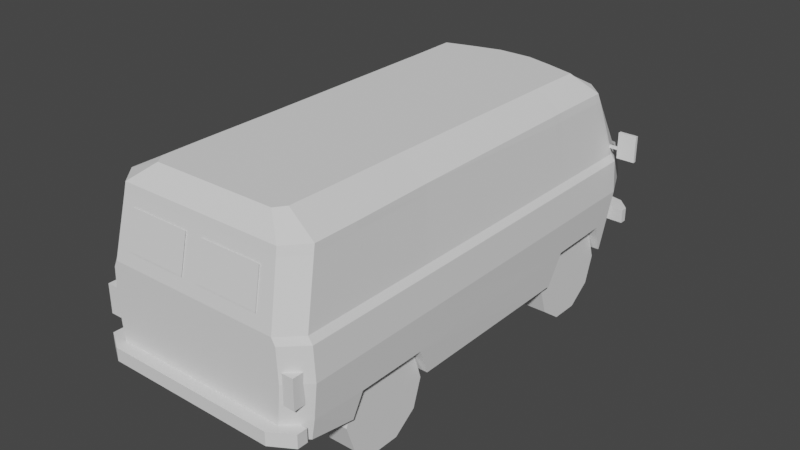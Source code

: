# Source: blend.blend  (saved by Blender 2.91.10; exported with 4.5.12 LTS)
import bpy
from mathutils import Matrix  # noqa: F401  (used for matrix-valued properties, if any)

bpy.ops.wm.read_factory_settings(use_empty=True)
scene = bpy.context.scene
scene.name = 'Scene'

# ---- collections
col_x = bpy.data.collections.new('уаз_буханка'); scene.collection.children.link(col_x)
col_x_1 = bpy.data.collections.new('чертеж'); scene.collection.children.link(col_x_1)

# ---- materials (node trees are filled in below, after node groups)
mat_x = bpy.data.materials.new('общий_материал')

# ---- material node trees

# ---- world
world_world = bpy.data.worlds.new('World'); scene.world = world_world
world_world.use_nodes = True; world_world.node_tree.nodes.clear()
_N = world_world.node_tree.nodes; _L = world_world.node_tree.links
n0 = _N.new('ShaderNodeOutputWorld'); n0.name = 'World Output'; n0.location = (300, 300)
n1 = _N.new('ShaderNodeBackground'); n1.name = 'Background'; n1.location = (10, 300)
n1.inputs[0].default_value = (0.05088, 0.05088, 0.05088, 1.0)
_L.new(n1.outputs[0], n0.inputs[0])
n0.is_active_output = True
world_world.color = (0.05088, 0.05088, 0.05088)
world_world.use_sun_shadow = False
world_world.sun_shadow_jitter_overblur = 0.0

# ---- meshes
me_cube = bpy.data.meshes.new('Cube')
me_cube.from_pydata([(-0.1981, -0.05894, 1.002), (0.1981, -0.05894, 1.002), (0.9, -4.154, 0.5477), (0.7424, -4.31, 0.578), (-0.78, -0.1842, 1.002), (0.78, -0.1842, 1.002), (-0.7424, -4.31, 0.578), (-0.9, -4.154, 0.5477), (-0.9581, -0.5687, 1.002), (0.9, -0.6313, 0.467), (-0.9581, -4.154, 1.002), (-0.9, -0.6313, 0.467), (0.9581, -0.5687, 1.002), (-0.7904, -4.31, 1.002), (0.1861, -0.1128, 0.5104), (0.711, -0.2655, 0.5019), (0.9581, -4.154, 1.002), (0.7904, -4.31, 1.002), (-0.711, -0.2655, 0.5019), (-0.1861, -0.1128, 0.5104), (0.5295, -4.045, 2.033), (0.707, -4.188, 1.891), (0.5909, -3.96, 2.033), (0.857, -4.019, 1.891), (-0.5909, -3.96, 2.033), (-0.857, -4.019, 1.891), (-0.5295, -4.045, 2.033), (-0.707, -4.188, 1.891), (0.6189, -0.8376, 2.033), (0.8365, -0.7514, 1.891), (-0.6189, -0.8376, 2.033), (-0.8365, -0.7514, 1.891), (0.3712, -0.7635, 2.033), (0.6806, -0.6001, 1.891), (0.1434, -0.7048, 2.033), (0.1856, -0.4997, 1.891), (-0.1434, -0.7048, 2.033), (-0.1856, -0.4997, 1.891), (-0.3712, -0.7635, 2.033), (-0.6806, -0.6001, 1.891), (-0.9038, -4.154, 1.33), (-0.9038, -0.5687, 1.33), (-0.7455, -4.31, 1.33), (0.7455, -4.31, 1.33), (-0.8034, -0.3869, 1.352), (0.9038, -4.154, 1.33), (0.9038, -0.5687, 1.33), (0.8034, -0.3869, 1.352), (0.1868, -0.256, 1.357), (-0.1868, -0.256, 1.357), (-0.9407, -4.154, 1.274), (-0.9407, -0.5687, 1.274), (-0.776, -4.31, 1.274), (0.776, -4.31, 1.274), (-0.7593, -0.2491, 1.292), (0.9407, -4.154, 1.274), (0.9407, -0.5687, 1.274), (0.7593, -0.2491, 1.292), (0.1945, -0.1435, 1.296), (-0.1945, -0.1435, 1.296), (-0.9581, -3.738, 1.003), (-0.9, -3.766, 0.4795), (-0.8561, -3.633, 1.891), (-0.5951, -3.591, 2.033), (-0.9038, -3.731, 1.33), (-0.9407, -3.731, 1.274), (-0.9581, -2.981, 1.002), (-0.9, -2.981, 0.4398), (-0.5951, -2.938, 2.033), (-0.9038, -2.981, 1.33), (-0.9407, -2.981, 1.274), (-0.8438, -2.95, 1.891), (-0.9581, -1.395, 1.002), (-0.9, -1.417, 0.4398), (-0.6096, -1.387, 2.033), (-0.9038, -1.395, 1.33), (-0.9407, -1.395, 1.274), (-0.8379, -1.389, 1.891), (0.1919, -0.07046, 0.7493), (0.7445, -0.226, 0.745), (0.9282, -4.154, 0.713), (-0.1919, -0.07046, 0.7493), (0.9282, -0.6009, 0.727), (0.7657, -4.31, 0.713), (-0.7657, -4.31, 0.713), (-0.9282, -4.154, 0.713), (-0.9282, -0.6009, 0.727), (-0.7445, -0.226, 0.745), (-0.9282, -3.697, 0.6872), (-0.9282, -3.094, 0.6857), (-0.9282, -1.395, 0.713), (0.9581, -1.399, 1.002), (0.9, -1.417, 0.4403), (0.838, -1.392, 1.891), (0.6096, -1.39, 2.033), (0.9038, -1.399, 1.33), (0.9407, -1.399, 1.274), (0.9282, -1.395, 0.7128), (0.9581, -3.739, 1.002), (0.5951, -3.598, 2.033), (0.9038, -3.739, 1.33), (0.9407, -3.739, 1.274), (0.9282, -3.698, 0.6874), (0.9, -3.765, 0.4789), (0.8562, -3.64, 1.891), (0.9, -2.982, 0.4392), (0.8438, -2.946, 1.891), (0.9581, -2.977, 1.002), (0.5951, -2.935, 2.033), (0.9038, -2.977, 1.33), (0.9407, -2.977, 1.274), (0.9282, -3.095, 0.686), (-0.9581, -1.297, 1.002), (-0.9, -1.406, 0.4402), (-0.6096, -1.301, 2.033), (-0.9038, -1.297, 1.33), (-0.9407, -1.297, 1.274), (-0.8362, -1.299, 1.891), (-0.9282, -1.301, 0.7147), (0.9, -1.406, 0.4407), (0.8363, -1.302, 1.891), (0.9581, -1.3, 1.002), (0.6096, -1.304, 2.033), (0.9038, -1.3, 1.33), (0.9407, -1.3, 1.274), (0.9282, -1.3, 0.7145), (-0.9581, -0.6432, 1.002), (-0.9, -0.6434, 0.4666), (-0.6189, -0.857, 2.033), (-0.9038, -0.6432, 1.33), (-0.9407, -0.6432, 1.274), (-0.9282, -0.753, 0.7243), (-0.8392, -0.8118, 1.891), (0.9, -0.6434, 0.4666), (0.8392, -0.8125, 1.891), (0.9581, -0.6439, 1.002), (0.6189, -0.8576, 2.033), (0.9038, -0.6439, 1.33), (0.9407, -0.6439, 1.274), (0.9282, -0.7529, 0.7243), (0.6055, -2.983, 0.3742), (0.8399, -2.983, 0.3742), (0.6055, -3.058, 0.1431), (0.8399, -3.058, 0.1431), (0.6055, -3.255, 0.0002374), (0.8399, -3.255, 0.0002373), (0.6055, -3.498, 0.0002374), (0.8399, -3.498, 0.0002373), (0.6055, -3.695, 0.1431), (0.8399, -3.695, 0.1431), (0.6055, -3.77, 0.3742), (0.8399, -3.77, 0.3742), (0.6055, -3.695, 0.6054), (0.8399, -3.695, 0.6054), (0.6055, -3.498, 0.7482), (0.8399, -3.498, 0.7482), (0.6055, -3.255, 0.7482), (0.8399, -3.255, 0.7482), (0.6055, -3.058, 0.6054), (0.8399, -3.058, 0.6054), (0.8399, -3.166, 0.2214), (0.8399, -3.117, 0.3742), (0.8399, -3.296, 0.1269), (0.8399, -3.457, 0.1269), (0.8399, -3.587, 0.2214), (0.8399, -3.636, 0.3742), (0.8399, -3.587, 0.527), (0.8399, -3.457, 0.6215), (0.8399, -3.296, 0.6215), (0.8399, -3.166, 0.527), (0.6055, -0.6292, 0.3742), (0.8399, -0.6292, 0.3742), (0.6055, -0.7043, 0.1431), (0.8399, -0.7043, 0.1431), (0.6055, -0.9009, 0.0002374), (0.8399, -0.9009, 0.0002373), (0.6055, -1.144, 0.0002374), (0.8399, -1.144, 0.0002373), (0.6055, -1.341, 0.1431), (0.8399, -1.341, 0.1431), (0.6055, -1.416, 0.3742), (0.8399, -1.416, 0.3742), (0.6055, -1.341, 0.6054), (0.8399, -1.341, 0.6054), (0.6055, -1.144, 0.7482), (0.8399, -1.144, 0.7482), (0.6055, -0.9009, 0.7482), (0.8399, -0.9009, 0.7482), (0.6055, -0.7043, 0.6054), (0.8399, -0.7043, 0.6054), (0.8399, -0.8121, 0.2214), (0.8399, -0.7624, 0.3742), (0.8399, -0.9421, 0.1269), (0.8399, -1.103, 0.1269), (0.8399, -1.233, 0.2214), (0.8399, -1.282, 0.3742), (0.8399, -1.233, 0.527), (0.8399, -1.103, 0.6215), (0.8399, -0.9421, 0.6215), (0.8399, -0.8121, 0.527), (-0.6097, -2.983, 0.3742), (-0.8441, -2.983, 0.3742), (-0.6097, -3.058, 0.1431), (-0.8441, -3.058, 0.1431), (-0.6097, -3.255, 0.0002374), (-0.8441, -3.255, 0.0002373), (-0.6097, -3.498, 0.0002374), (-0.8441, -3.498, 0.0002373), (-0.6097, -3.695, 0.1431), (-0.8441, -3.695, 0.1431), (-0.6097, -3.77, 0.3742), (-0.8441, -3.77, 0.3742), (-0.6097, -3.695, 0.6054), (-0.8441, -3.695, 0.6054), (-0.6097, -3.498, 0.7482), (-0.8441, -3.498, 0.7482), (-0.6097, -3.255, 0.7482), (-0.8441, -3.255, 0.7482), (-0.6097, -3.058, 0.6054), (-0.8441, -3.058, 0.6054), (-0.8441, -3.166, 0.2214), (-0.8441, -3.117, 0.3742), (-0.8441, -3.296, 0.1269), (-0.8441, -3.457, 0.1269), (-0.8441, -3.587, 0.2214), (-0.8441, -3.636, 0.3742), (-0.8441, -3.587, 0.527), (-0.8441, -3.457, 0.6215), (-0.8441, -3.296, 0.6215), (-0.8441, -3.166, 0.527), (-0.6097, -0.6292, 0.3742), (-0.8441, -0.6292, 0.3742), (-0.6097, -0.7043, 0.1431), (-0.8441, -0.7043, 0.1431), (-0.6097, -0.9009, 0.0002374), (-0.8441, -0.9009, 0.0002373), (-0.6097, -1.144, 0.0002374), (-0.8441, -1.144, 0.0002373), (-0.6097, -1.341, 0.1431), (-0.8441, -1.341, 0.1431), (-0.6097, -1.416, 0.3742), (-0.8441, -1.416, 0.3742), (-0.6097, -1.341, 0.6054), (-0.8441, -1.341, 0.6054), (-0.6097, -1.144, 0.7482), (-0.8441, -1.144, 0.7482), (-0.6097, -0.9009, 0.7482), (-0.8441, -0.9009, 0.7482), (-0.6097, -0.7043, 0.6054), (-0.8441, -0.7043, 0.6054), (-0.8441, -0.8121, 0.2214), (-0.8441, -0.7624, 0.3742), (-0.8441, -0.9421, 0.1269), (-0.8441, -1.103, 0.1269), (-0.8441, -1.233, 0.2214), (-0.8441, -1.282, 0.3742), (-0.8441, -1.233, 0.527), (-0.8441, -1.103, 0.6215), (-0.8441, -0.9421, 0.6215), (-0.8441, -0.8121, 0.527), (-0.5641, -0.1209, 0.9015), (-0.5641, -0.2175, 0.9015), (0.5643, -0.2175, 0.9015), (0.5643, -0.1209, 0.9015), (0.6517, -0.2175, 0.952), (0.6517, -0.1209, 0.952), (0.6517, -0.2175, 1.053), (0.6517, -0.1209, 1.053), (0.5643, -0.2175, 1.103), (0.5643, -0.1209, 1.103), (0.4768, -0.2175, 1.053), (0.4768, -0.1209, 1.053), (0.4768, -0.2175, 0.952), (0.4768, -0.1209, 0.952), (-0.4767, -0.2175, 0.952), (-0.4767, -0.1209, 0.952), (-0.4767, -0.2175, 1.053), (-0.4767, -0.1209, 1.053), (-0.5641, -0.2175, 1.103), (-0.5641, -0.1209, 1.103), (-0.6516, -0.2175, 1.053), (-0.6516, -0.1209, 1.053), (-0.6516, -0.2175, 0.952), (-0.6516, -0.1209, 0.952), (-0.6366, -0.1393, 0.724), (-0.6366, -0.1991, 0.724), (0.6304, -0.1991, 0.724), (0.6304, -0.1393, 0.724), (0.6846, -0.1991, 0.7553), (0.6846, -0.1393, 0.7553), (0.6846, -0.1991, 0.8178), (0.6846, -0.1393, 0.8178), (0.6304, -0.1991, 0.8491), (0.6304, -0.1393, 0.8491), (0.5763, -0.1991, 0.8178), (0.5763, -0.1393, 0.8178), (0.5763, -0.1991, 0.7553), (0.5763, -0.1393, 0.7553), (-0.5824, -0.1991, 0.7553), (-0.5824, -0.1393, 0.7553), (-0.5824, -0.1991, 0.8178), (-0.5824, -0.1393, 0.8178), (-0.6366, -0.1991, 0.8491), (-0.6366, -0.1393, 0.8491), (-0.6907, -0.1991, 0.8178), (-0.6907, -0.1393, 0.8178), (-0.6907, -0.1991, 0.7553), (-0.6907, -0.1393, 0.7553), (-0.4508, -0.07184, 0.6881), (0.4496, -0.07184, 0.6881), (-0.3077, -0.0518, 0.9351), (0.3066, -0.0518, 0.9351), (-0.8937, -0.2608, 0.5678), (-0.8937, -0.2608, 0.69), (0.8978, -0.2608, 0.5678), (0.8978, -0.2608, 0.69), (-0.8937, -0.2021, 0.5678), (-0.8937, -0.2021, 0.69), (0.8978, -0.2021, 0.5678), (0.8978, -0.2021, 0.69), (-0.7829, -0.09126, 0.5678), (-0.3399, 0.0009757, 0.5678), (-0.3399, 0.0009757, 0.69), (-0.7829, -0.09126, 0.69), (0.344, 0.0009757, 0.5678), (0.7871, -0.09126, 0.5678), (0.7871, -0.09126, 0.69), (0.344, 0.0009757, 0.69), (-0.8996, -4.203, 1.089), (-0.8996, -4.203, 0.8457), (-0.9177, -4.212, 0.5682), (-0.9177, -4.212, 0.6794), (-0.8996, -4.297, 1.089), (-0.8996, -4.297, 0.8457), (0.917, -4.212, 0.5682), (0.917, -4.212, 0.6794), (-0.7393, -4.408, 0.5682), (-0.9177, -4.3, 0.5682), (-0.9177, -4.3, 0.6794), (-0.7393, -4.408, 0.6794), (0.917, -4.3, 0.5682), (0.7386, -4.408, 0.5682), (0.7386, -4.408, 0.6794), (0.917, -4.3, 0.6794), (-0.8048, -4.297, 0.8457), (-0.8048, -4.297, 1.089), (-0.8048, -4.203, 0.8457), (-0.8048, -4.203, 1.089), (0.8046, -4.203, 1.089), (0.8046, -4.203, 0.8457), (0.8046, -4.297, 1.089), (0.8046, -4.297, 0.8457), (0.8994, -4.297, 0.8457), (0.8994, -4.297, 1.089), (0.8994, -4.203, 0.8457), (0.8994, -4.203, 1.089), (0.8619, -4.035, 1.822), (0.8491, -0.7292, 1.822), (0.6995, -0.5742, 1.825), (0.1866, -0.4701, 1.826), (-0.1866, -0.4701, 1.826), (-0.8619, -4.035, 1.822), (-0.8491, -0.7292, 1.822), (-0.711, -4.202, 1.822), (0.711, -4.202, 1.822), (-0.6995, -0.5742, 1.825), (-0.8619, -3.645, 1.822), (-0.8511, -2.954, 1.822), (-0.8486, -1.39, 1.822), (0.8486, -1.393, 1.822), (0.862, -3.652, 1.822), (0.8511, -2.95, 1.822), (-0.8471, -1.299, 1.822), (0.8472, -1.302, 1.822), (-0.8515, -0.7913, 1.822), (0.8515, -0.792, 1.822), (-0.6105, -4.295, 1.439), (-0.07931, -4.295, 1.439), (-0.5997, -4.228, 1.747), (-0.0757, -4.228, 1.747), (0.6023, -4.295, 1.439), (0.07109, -4.295, 1.439), (0.5915, -4.228, 1.747), (0.06748, -4.228, 1.747), (0.9705, -0.573, 1.32), (1.128, -0.573, 1.32), (0.9705, -0.573, 1.545), (1.128, -0.573, 1.545), (0.9705, -0.6017, 1.545), (0.9705, -0.6017, 1.32), (1.128, -0.6017, 1.32), (1.128, -0.6017, 1.545), (0.8851, -0.5954, 1.389), (0.9854, -0.5954, 1.389), (0.8851, -0.5954, 1.414), (0.9854, -0.5954, 1.414), (-1.128, -0.573, 1.32), (-0.9711, -0.573, 1.32), (-1.128, -0.573, 1.545), (-0.9711, -0.573, 1.545), (-1.128, -0.6017, 1.545), (-1.128, -0.6017, 1.32), (-0.9711, -0.6017, 1.32), (-0.9711, -0.6017, 1.545), (-0.9767, -0.5954, 1.389), (-0.8765, -0.5954, 1.389), (-0.9767, -0.5954, 1.414), (-0.8765, -0.5954, 1.414), (0.8851, -0.5796, 1.414), (0.8851, -0.5796, 1.389), (0.9854, -0.5796, 1.389), (0.9854, -0.5796, 1.414), (-0.9767, -0.5796, 1.389), (-0.9767, -0.5796, 1.414), (-0.8765, -0.5796, 1.389), (-0.8765, -0.5796, 1.414)], [], [(359, 35, 33, 358), (82, 9, 15, 79), (370, 104, 23, 356), (374, 132, 31, 362), (364, 21, 27, 363), (363, 27, 25, 361), (81, 19, 18, 87), (83, 3, 2, 80), (360, 37, 35, 359), (54, 4, 8, 51), (87, 18, 11, 86), (26, 24, 25, 27), (22, 20, 21, 23), (27, 21, 20, 26), (134, 29, 28, 136), (62, 25, 24, 63), (34, 32, 33, 35), (38, 36, 37, 39), (32, 28, 29, 33), (36, 34, 35, 37), (39, 31, 30, 38), (28, 32, 34, 36, 38, 30, 128, 114, 74, 68, 63, 24, 26, 20, 22, 99, 108, 94, 122, 136), (81, 0, 1, 78), (53, 17, 16, 55), (59, 0, 4, 54), (84, 13, 10, 85), (83, 17, 13, 84), (131, 126, 8, 86), (102, 98, 16, 80), (56, 12, 5, 57), (78, 1, 5, 79), (357, 46, 47, 358), (360, 49, 44, 365), (364, 43, 45, 356), (365, 44, 41, 362), (59, 49, 48, 58), (52, 42, 40, 50), (53, 43, 42, 52), (130, 129, 41, 51), (101, 100, 45, 55), (58, 48, 47, 57), (1, 58, 57, 5), (98, 101, 55, 16), (126, 130, 51, 8), (17, 53, 52, 13), (13, 52, 50, 10), (0, 59, 58, 1), (46, 56, 57, 47), (49, 59, 54, 44), (43, 53, 55, 45), (44, 54, 51, 41), (10, 50, 65, 60), (50, 40, 64, 65), (85, 10, 60, 88), (71, 62, 63, 68), (361, 25, 62, 366), (77, 71, 68, 74), (60, 65, 70, 66), (65, 64, 69, 70), (88, 60, 66, 89), (366, 62, 71, 367), (117, 77, 74, 114), (66, 70, 76, 72), (70, 69, 75, 76), (89, 66, 72, 90), (367, 71, 77, 368), (67, 89, 90, 73), (7, 85, 88, 61), (14, 78, 79, 15), (103, 102, 80, 2), (127, 131, 86, 11), (3, 83, 84, 6), (6, 84, 85, 7), (19, 81, 78, 14), (4, 87, 86, 8), (17, 83, 80, 16), (0, 81, 87, 4), (12, 82, 79, 5), (119, 125, 97, 92), (121, 124, 96, 91), (124, 123, 95, 96), (125, 121, 91, 97), (106, 93, 94, 108), (373, 120, 93, 369), (23, 104, 99, 22), (107, 110, 101, 98), (110, 109, 100, 101), (111, 107, 98, 102), (371, 106, 104, 370), (369, 93, 106, 371), (97, 91, 107, 111), (96, 95, 109, 110), (91, 96, 110, 107), (92, 97, 111, 105), (104, 106, 108, 99), (73, 90, 118, 113), (132, 117, 114, 128), (72, 76, 116, 112), (76, 75, 115, 116), (90, 72, 112, 118), (368, 77, 117, 372), (375, 134, 120, 373), (139, 135, 121, 125), (138, 137, 123, 124), (135, 138, 124, 121), (93, 120, 122, 94), (31, 132, 128, 30), (112, 116, 130, 126), (116, 115, 129, 130), (118, 112, 126, 131), (372, 117, 132, 374), (9, 82, 139, 133), (12, 56, 138, 135), (56, 46, 137, 138), (82, 12, 135, 139), (357, 29, 134, 375), (120, 134, 136, 122), (73, 92, 105, 67), (88, 89, 111, 102), (61, 103, 2, 7), (7, 2, 3, 6), (67, 105, 111, 89), (61, 88, 102, 103), (139, 125, 118, 131), (73, 113, 118, 125, 119, 92), (14, 15, 9, 11, 18, 19), (9, 133, 139, 131, 127, 11), (140, 141, 143, 142), (142, 143, 145, 144), (144, 145, 147, 146), (146, 147, 149, 148), (148, 149, 151, 150), (150, 151, 153, 152), (152, 153, 155, 154), (154, 155, 157, 156), (149, 147, 163, 164), (156, 157, 159, 158), (158, 159, 141, 140), (140, 142, 144, 146, 148, 150, 152, 154, 156, 158), (160, 161, 169, 168, 167, 166, 165, 164, 163, 162), (143, 141, 161, 160), (147, 145, 162, 163), (145, 143, 160, 162), (141, 159, 169, 161), (159, 157, 168, 169), (157, 155, 167, 168), (155, 153, 166, 167), (153, 151, 165, 166), (151, 149, 164, 165), (170, 171, 173, 172), (172, 173, 175, 174), (174, 175, 177, 176), (176, 177, 179, 178), (178, 179, 181, 180), (180, 181, 183, 182), (182, 183, 185, 184), (184, 185, 187, 186), (179, 177, 193, 194), (186, 187, 189, 188), (188, 189, 171, 170), (170, 172, 174, 176, 178, 180, 182, 184, 186, 188), (190, 191, 199, 198, 197, 196, 195, 194, 193, 192), (173, 171, 191, 190), (177, 175, 192, 193), (175, 173, 190, 192), (171, 189, 199, 191), (189, 187, 198, 199), (187, 185, 197, 198), (185, 183, 196, 197), (183, 181, 195, 196), (181, 179, 194, 195), (200, 202, 203, 201), (202, 204, 205, 203), (204, 206, 207, 205), (206, 208, 209, 207), (208, 210, 211, 209), (210, 212, 213, 211), (212, 214, 215, 213), (214, 216, 217, 215), (209, 224, 223, 207), (216, 218, 219, 217), (218, 200, 201, 219), (200, 218, 216, 214, 212, 210, 208, 206, 204, 202), (220, 222, 223, 224, 225, 226, 227, 228, 229, 221), (203, 220, 221, 201), (207, 223, 222, 205), (205, 222, 220, 203), (201, 221, 229, 219), (219, 229, 228, 217), (217, 228, 227, 215), (215, 227, 226, 213), (213, 226, 225, 211), (211, 225, 224, 209), (230, 232, 233, 231), (232, 234, 235, 233), (234, 236, 237, 235), (236, 238, 239, 237), (238, 240, 241, 239), (240, 242, 243, 241), (242, 244, 245, 243), (244, 246, 247, 245), (239, 254, 253, 237), (246, 248, 249, 247), (248, 230, 231, 249), (230, 248, 246, 244, 242, 240, 238, 236, 234, 232), (250, 252, 253, 254, 255, 256, 257, 258, 259, 251), (233, 250, 251, 231), (237, 253, 252, 235), (235, 252, 250, 233), (231, 251, 259, 249), (249, 259, 258, 247), (247, 258, 257, 245), (245, 257, 256, 243), (243, 256, 255, 241), (241, 255, 254, 239), (275, 260, 283, 281, 279, 277), (262, 263, 265, 264), (278, 279, 281, 280), (264, 265, 267, 266), (276, 277, 279, 278), (266, 267, 269, 268), (282, 283, 260, 261), (274, 275, 277, 276), (268, 269, 271, 270), (265, 263, 273, 271, 269, 267), (261, 260, 275, 274), (270, 271, 273, 272), (280, 281, 283, 282), (272, 273, 263, 262), (299, 284, 307, 305, 303, 301), (286, 287, 289, 288), (302, 303, 305, 304), (288, 289, 291, 290), (300, 301, 303, 302), (290, 291, 293, 292), (306, 307, 284, 285), (298, 299, 301, 300), (292, 293, 295, 294), (289, 287, 297, 295, 293, 291), (285, 284, 299, 298), (294, 295, 297, 296), (304, 305, 307, 306), (296, 297, 287, 286), (308, 310, 311, 309), (319, 326, 327, 322, 323, 317, 313, 315), (319, 318, 325, 326), (314, 315, 313, 312), (312, 313, 317, 316), (318, 319, 315, 314), (316, 320, 321, 324, 325, 318, 314, 312), (321, 322, 327, 324), (322, 321, 320, 323), (324, 327, 326, 325), (323, 320, 316, 317), (341, 342, 339, 336), (330, 331, 335, 334), (333, 332, 328, 329), (335, 331, 338, 339, 342, 343), (337, 338, 331, 330), (334, 335, 343, 340), (336, 339, 338, 337), (342, 341, 340, 343), (330, 334, 340, 341, 336, 337), (346, 347, 345, 344), (344, 345, 332, 333), (329, 346, 344, 333), (347, 328, 332, 345), (351, 350, 348, 349), (354, 355, 353, 352), (352, 353, 350, 351), (349, 354, 352, 351), (355, 348, 350, 353), (46, 357, 375, 137), (115, 372, 374, 129), (137, 375, 373, 123), (75, 368, 372, 115), (95, 369, 371, 109), (109, 371, 370, 100), (123, 373, 369, 95), (69, 367, 368, 75), (64, 366, 367, 69), (40, 361, 366, 64), (39, 365, 362, 31), (21, 364, 356, 23), (37, 360, 365, 39), (29, 357, 358, 33), (49, 360, 359, 48), (42, 363, 361, 40), (43, 364, 363, 42), (129, 374, 362, 41), (100, 370, 356, 45), (48, 359, 358, 47), (377, 379, 378, 376), (381, 380, 382, 383), (384, 386, 387, 385), (389, 390, 391, 388), (387, 386, 388, 391), (384, 385, 390, 389), (385, 387, 391, 390), (386, 384, 389, 388), (392, 393, 395, 394), (396, 398, 399, 397), (401, 402, 403, 400), (399, 398, 400, 403), (396, 397, 402, 401), (397, 399, 403, 402), (398, 396, 401, 400), (404, 405, 407, 406), (409, 408, 411, 410), (412, 413, 415, 414), (406, 413, 412, 404), (395, 411, 408, 394), (392, 409, 410, 393), (407, 415, 413, 406), (404, 412, 414, 405), (393, 410, 411, 395), (394, 408, 409, 392), (405, 414, 415, 407)])
_uv = me_cube.uv_layers.new(name='UVMap')
_uv.uv.foreach_set('vector', [0.8829, 0.3829, 0.9921, 0.3829, 0.9921, 0.4921, 0.8829, 0.4921, 0.8846, 0.3885, 0.9786, 0.3885, 0.9786, 0.4825, 0.8846, 0.4825, 0.9672, 0.3885, 0.9786, 0.3885, 0.9786, 0.4825, 0.9274, 0.4825, 0.9672, 0.3885, 0.9786, 0.3885, 0.9786, 0.4825, 0.9672, 0.4825, 0.9324, 0.3885, 0.9786, 0.3885, 0.9786, 0.4825, 0.9672, 0.4825, 0.9672, 0.3885, 0.9786, 0.3885, 0.9786, 0.4825, 0.9672, 0.4825, 0.8846, 0.3885, 0.9786, 0.3885, 0.9786, 0.4825, 0.8846, 0.4825, 0.8846, 0.3885, 0.9786, 0.3885, 0.9786, 0.4825, 0.8846, 0.4825, 0.8829, 0.3829, 0.9921, 0.3829, 0.9921, 0.4921, 0.8829, 0.4921, 0.8846, 0.3885, 0.9786, 0.3885, 0.9786, 0.4825, 0.8846, 0.4825, 0.8846, 0.3885, 0.9786, 0.3885, 0.9786, 0.4825, 0.8846, 0.4825, 0.8846, 0.3885, 0.9786, 0.3885, 0.9786, 0.4825, 0.8846, 0.4825, 0.8846, 0.3885, 0.9786, 0.3885, 0.9786, 0.4825, 0.8846, 0.4825, 0.8846, 0.3885, 0.9786, 0.3885, 0.9786, 0.4825, 0.8846, 0.4825, 0.8846, 0.3885, 0.9786, 0.3885, 0.9786, 0.4825, 0.8846, 0.4825, 0.8846, 0.3885, 0.9786, 0.3885, 0.9786, 0.4825, 0.8846, 0.4825, 0.8846, 0.3885, 0.9786, 0.3885, 0.9786, 0.4825, 0.8846, 0.4825, 0.8846, 0.3885, 0.9786, 0.3885, 0.9786, 0.4825, 0.8846, 0.4825, 0.8846, 0.3885, 0.9786, 0.3885, 0.9786, 0.4825, 0.8846, 0.4825, 0.8846, 0.3885, 0.9786, 0.3885, 0.9786, 0.4825, 0.8846, 0.4825, 0.8846, 0.3885, 0.9786, 0.3885, 0.9786, 0.4825, 0.8846, 0.4825, 0.9316, 0.4825, 0.9462, 0.4802, 0.9593, 0.4736, 0.9697, 0.4632, 0.9763, 0.4501, 0.9786, 0.4355, 0.9763, 0.421, 0.9697, 0.4079, 0.9593, 0.3975, 0.9462, 0.3908, 0.9316, 0.3885, 0.9171, 0.3908, 0.904, 0.3975, 0.8936, 0.4079, 0.8869, 0.421, 0.8846, 0.4355, 0.8869, 0.4501, 0.8936, 0.4632, 0.904, 0.4736, 0.9171, 0.4802, 0.8846, 0.3885, 0.9786, 0.3885, 0.9786, 0.4825, 0.8846, 0.4825, 0.8846, 0.3885, 0.9786, 0.3885, 0.9786, 0.4825, 0.8846, 0.4825, 0.8846, 0.3885, 0.9786, 0.3885, 0.9786, 0.4825, 0.8846, 0.4825, 0.8846, 0.3885, 0.9786, 0.3885, 0.9786, 0.4825, 0.8846, 0.4825, 0.8846, 0.3885, 0.9786, 0.3885, 0.9786, 0.4825, 0.8846, 0.4825, 0.8846, 0.3885, 0.9786, 0.3885, 0.9786, 0.4825, 0.8846, 0.4825, 0.8846, 0.3885, 0.9786, 0.3885, 0.9786, 0.4825, 0.8846, 0.4825, 0.8846, 0.3885, 0.9786, 0.3885, 0.9786, 0.4825, 0.8846, 0.4825, 0.8846, 0.3885, 0.9786, 0.3885, 0.9786, 0.4825, 0.8846, 0.4825, 0.9019, 0.7675, 0.9845, 0.7675, 0.9845, 0.8615, 0.9019, 0.8615, 0.6901, 0.8846, 0.7365, 0.8846, 0.7365, 0.9786, 0.6539, 0.9786, 0.9324, 0.3885, 0.9786, 0.3885, 0.9786, 0.4825, 0.9274, 0.4825, 0.9019, 0.7675, 0.9845, 0.7675, 0.9845, 0.8615, 0.9019, 0.8615, 0.8846, 0.3885, 0.9786, 0.3885, 0.9786, 0.4825, 0.8846, 0.4825, 0.8846, 0.3885, 0.9786, 0.3885, 0.9786, 0.4825, 0.8846, 0.4825, 0.8846, 0.3885, 0.9786, 0.3885, 0.9786, 0.4825, 0.8846, 0.4825, 0.8846, 0.3885, 0.9786, 0.3885, 0.9786, 0.4825, 0.8846, 0.4825, 0.8846, 0.3885, 0.9786, 0.3885, 0.9786, 0.4825, 0.8846, 0.4825, 0.8846, 0.3885, 0.9786, 0.3885, 0.9786, 0.4825, 0.8846, 0.4825, 0.8846, 0.3885, 0.9786, 0.3885, 0.9786, 0.4825, 0.8846, 0.4825, 0.8846, 0.3885, 0.9786, 0.3885, 0.9786, 0.4825, 0.8846, 0.4825, 0.8846, 0.3885, 0.9786, 0.3885, 0.9786, 0.4825, 0.8846, 0.4825, 0.8846, 0.3885, 0.9786, 0.3885, 0.9786, 0.4825, 0.8846, 0.4825, 0.8846, 0.3885, 0.9786, 0.3885, 0.9786, 0.4825, 0.8846, 0.4825, 0.8846, 0.3885, 0.9786, 0.3885, 0.9786, 0.4825, 0.8846, 0.4825, 0.8846, 0.3885, 0.9786, 0.3885, 0.9786, 0.4825, 0.8846, 0.4825, 0.8846, 0.3885, 0.9786, 0.3885, 0.9786, 0.4825, 0.8846, 0.4825, 0.8846, 0.3885, 0.9786, 0.3885, 0.9786, 0.4825, 0.8846, 0.4825, 0.8846, 0.3885, 0.9786, 0.3885, 0.9786, 0.4825, 0.8846, 0.4825, 0.8846, 0.3885, 0.9786, 0.3885, 0.9786, 0.4825, 0.8846, 0.4825, 0.8846, 0.3885, 0.9786, 0.3885, 0.9786, 0.4825, 0.8846, 0.4825, 0.8846, 0.3885, 0.9786, 0.3885, 0.9786, 0.4825, 0.8846, 0.4825, 0.8846, 0.3885, 0.9786, 0.3885, 0.9786, 0.4825, 0.8846, 0.4825, 0.9672, 0.3885, 0.9786, 0.3885, 0.9786, 0.4825, 0.9672, 0.4825, 0.8846, 0.3885, 0.9786, 0.3885, 0.9786, 0.4825, 0.8846, 0.4825, 0.8846, 0.3885, 0.9786, 0.3885, 0.9786, 0.4825, 0.8846, 0.4825, 0.8846, 0.3885, 0.9786, 0.3885, 0.9786, 0.4825, 0.8846, 0.4825, 0.8846, 0.3885, 0.9786, 0.3885, 0.9786, 0.4825, 0.8846, 0.4825, 0.9672, 0.3885, 0.9786, 0.3885, 0.9786, 0.4825, 0.9672, 0.4825, 0.8846, 0.3885, 0.9786, 0.3885, 0.9786, 0.4825, 0.8846, 0.4825, 0.8846, 0.3885, 0.9786, 0.3885, 0.9786, 0.4825, 0.8846, 0.4825, 0.8846, 0.3885, 0.9786, 0.3885, 0.9786, 0.4825, 0.8846, 0.4825, 0.8846, 0.3885, 0.9786, 0.3885, 0.9786, 0.4825, 0.8846, 0.4825, 0.9672, 0.3885, 0.9786, 0.3885, 0.9786, 0.4825, 0.9672, 0.4825, 0.8846, 0.3885, 0.9786, 0.3885, 0.9786, 0.4825, 0.8846, 0.4825, 0.8846, 0.3885, 0.9786, 0.3885, 0.9786, 0.4825, 0.8846, 0.4825, 0.8846, 0.3885, 0.9786, 0.3885, 0.9786, 0.4825, 0.8846, 0.4825, 0.8846, 0.3885, 0.9786, 0.3885, 0.9786, 0.4825, 0.8846, 0.4825, 0.8846, 0.3885, 0.9786, 0.3885, 0.9786, 0.4825, 0.8846, 0.4825, 0.8846, 0.3885, 0.9786, 0.3885, 0.9786, 0.4825, 0.8846, 0.4825, 0.8846, 0.3885, 0.9786, 0.3885, 0.9786, 0.4825, 0.8846, 0.4825, 0.8846, 0.3885, 0.9786, 0.3885, 0.9786, 0.4825, 0.8846, 0.4825, 0.8846, 0.3885, 0.9786, 0.3885, 0.9786, 0.4825, 0.8846, 0.4825, 0.8846, 0.3885, 0.9786, 0.3885, 0.9786, 0.4825, 0.8846, 0.4825, 0.8846, 0.3885, 0.9786, 0.3885, 0.9786, 0.4825, 0.8846, 0.4825, 0.8846, 0.3885, 0.9786, 0.3885, 0.9786, 0.4825, 0.8846, 0.4825, 0.8846, 0.3885, 0.9786, 0.3885, 0.9786, 0.4825, 0.8846, 0.4825, 0.8846, 0.3885, 0.9786, 0.3885, 0.9786, 0.4825, 0.8846, 0.4825, 0.8846, 0.3885, 0.9786, 0.3885, 0.9786, 0.4825, 0.8846, 0.4825, 0.8846, 0.3885, 0.9786, 0.3885, 0.9786, 0.4825, 0.8846, 0.4825, 0.8846, 0.3885, 0.9786, 0.3885, 0.9786, 0.4825, 0.8846, 0.4825, 0.9672, 0.3885, 0.9786, 0.3885, 0.9786, 0.4825, 0.9672, 0.4825, 0.8846, 0.3885, 0.9786, 0.3885, 0.9786, 0.4825, 0.8846, 0.4825, 0.8846, 0.3885, 0.9786, 0.3885, 0.9786, 0.4825, 0.8846, 0.4825, 0.8846, 0.3885, 0.9786, 0.3885, 0.9786, 0.4825, 0.8846, 0.4825, 0.8846, 0.3885, 0.9786, 0.3885, 0.9786, 0.4825, 0.8846, 0.4825, 0.9672, 0.3885, 0.9786, 0.3885, 0.9786, 0.4825, 0.9672, 0.4825, 0.9672, 0.3885, 0.9786, 0.3885, 0.9786, 0.4825, 0.9672, 0.4825, 0.8846, 0.3885, 0.9786, 0.3885, 0.9786, 0.4825, 0.8846, 0.4825, 0.8846, 0.3885, 0.9786, 0.3885, 0.9786, 0.4825, 0.8846, 0.4825, 0.8846, 0.3885, 0.9786, 0.3885, 0.9786, 0.4825, 0.8846, 0.4825, 0.8846, 0.3885, 0.9786, 0.3885, 0.9786, 0.4825, 0.8846, 0.4825, 0.8846, 0.3885, 0.9786, 0.3885, 0.9786, 0.4825, 0.8846, 0.4825, 0.8846, 0.3885, 0.9786, 0.3885, 0.9786, 0.4825, 0.8846, 0.4825, 0.8846, 0.3885, 0.9786, 0.3885, 0.9786, 0.4825, 0.8846, 0.4825, 0.8846, 0.3885, 0.9786, 0.3885, 0.9786, 0.4825, 0.8846, 0.4825, 0.8846, 0.3885, 0.9786, 0.3885, 0.9786, 0.4825, 0.8846, 0.4825, 0.8846, 0.3885, 0.9786, 0.3885, 0.9786, 0.4825, 0.8846, 0.4825, 0.9672, 0.3885, 0.9786, 0.3885, 0.9786, 0.4825, 0.9672, 0.4825, 0.8829, 0.3829, 0.9921, 0.3829, 0.9921, 0.4921, 0.8829, 0.4921, 0.8846, 0.3885, 0.9786, 0.3885, 0.9786, 0.4825, 0.8846, 0.4825, 0.8846, 0.3885, 0.9786, 0.3885, 0.9786, 0.4825, 0.8846, 0.4825, 0.8846, 0.3885, 0.9786, 0.3885, 0.9786, 0.4825, 0.8846, 0.4825, 0.8846, 0.3885, 0.9786, 0.3885, 0.9786, 0.4825, 0.8846, 0.4825, 0.8846, 0.3885, 0.9786, 0.3885, 0.9786, 0.4825, 0.8846, 0.4825, 0.8846, 0.3885, 0.9786, 0.3885, 0.9786, 0.4825, 0.8846, 0.4825, 0.8846, 0.3885, 0.9786, 0.3885, 0.9786, 0.4825, 0.8846, 0.4825, 0.8846, 0.3885, 0.9786, 0.3885, 0.9786, 0.4825, 0.8846, 0.4825, 0.8829, 0.3829, 0.9921, 0.3829, 0.9921, 0.4921, 0.8829, 0.4921, 0.8846, 0.3885, 0.9786, 0.3885, 0.9786, 0.4825, 0.8846, 0.4825, 0.8846, 0.3885, 0.9786, 0.3885, 0.9786, 0.4825, 0.8846, 0.4825, 0.8846, 0.3885, 0.9786, 0.3885, 0.9786, 0.4825, 0.8846, 0.4825, 0.8846, 0.3885, 0.9786, 0.3885, 0.9786, 0.4825, 0.8846, 0.4825, 0.9672, 0.3885, 0.9786, 0.3885, 0.9786, 0.4825, 0.9672, 0.4825, 0.8846, 0.3885, 0.9786, 0.3885, 0.9786, 0.4825, 0.8846, 0.4825, 0.8846, 0.3885, 0.9786, 0.3885, 0.9786, 0.4825, 0.8846, 0.4825, 0.8846, 0.3885, 0.9786, 0.3885, 0.9786, 0.4825, 0.8846, 0.4825, 0.8846, 0.3885, 0.9786, 0.3885, 0.9786, 0.4825, 0.8846, 0.4825, 0.8846, 0.3885, 0.9786, 0.3885, 0.9786, 0.4825, 0.8846, 0.4825, 0.8846, 0.3885, 0.9786, 0.3885, 0.9786, 0.4825, 0.8846, 0.4825, 0.8846, 0.3885, 0.9786, 0.3885, 0.9786, 0.4825, 0.8846, 0.4825, 0.8846, 0.3885, 0.9786, 0.3885, 0.9786, 0.4825, 0.8846, 0.4825, 0.9316, 0.4825, 0.9723, 0.459, 0.9723, 0.412, 0.9316, 0.3885, 0.8909, 0.412, 0.8909, 0.459, 0.9316, 0.4825, 0.9723, 0.459, 0.9723, 0.412, 0.9316, 0.3885, 0.8909, 0.412, 0.8909, 0.459, 0.9316, 0.4825, 0.9723, 0.459, 0.9723, 0.412, 0.9316, 0.3885, 0.8909, 0.412, 0.8909, 0.459, 0.5093, 0.7613, 0.6118, 0.7613, 0.6118, 0.8637, 0.5093, 0.8637, 0.5093, 0.7613, 0.6118, 0.7613, 0.6118, 0.8637, 0.5093, 0.8637, 0.5093, 0.7613, 0.6118, 0.7613, 0.6118, 0.8637, 0.5093, 0.8637, 0.5093, 0.7613, 0.6118, 0.7613, 0.6118, 0.8637, 0.5093, 0.8637, 0.5093, 0.7613, 0.6118, 0.7613, 0.6118, 0.8637, 0.5093, 0.8637, 0.5093, 0.7613, 0.6118, 0.7613, 0.6118, 0.8637, 0.5093, 0.8637, 0.5093, 0.7613, 0.6118, 0.7613, 0.6118, 0.8637, 0.5093, 0.8637, 0.5093, 0.7613, 0.6118, 0.7613, 0.6118, 0.8637, 0.5093, 0.8637, 0.5093, 0.7613, 0.6118, 0.7613, 0.6118, 0.8637, 0.5093, 0.8637, 0.5093, 0.7613, 0.6118, 0.7613, 0.6118, 0.8637, 0.5093, 0.8637, 0.5093, 0.7613, 0.6118, 0.7613, 0.6118, 0.8637, 0.5093, 0.8637, 0.5605, 0.8637, 0.5907, 0.854, 0.6093, 0.8283, 0.6093, 0.7967, 0.5907, 0.771, 0.5605, 0.7613, 0.5304, 0.771, 0.5118, 0.7967, 0.5118, 0.8283, 0.5304, 0.854, 0.4355, 0.8637, 0.4657, 0.854, 0.4843, 0.8283, 0.4843, 0.7967, 0.4657, 0.771, 0.4355, 0.7613, 0.4054, 0.771, 0.3868, 0.7967, 0.3868, 0.8283, 0.4054, 0.854, 0.5093, 0.7613, 0.6118, 0.7613, 0.6118, 0.8637, 0.5093, 0.8637, 0.5093, 0.7613, 0.6118, 0.7613, 0.6118, 0.8637, 0.5093, 0.8637, 0.5093, 0.7613, 0.6118, 0.7613, 0.6118, 0.8637, 0.5093, 0.8637, 0.5093, 0.7613, 0.6118, 0.7613, 0.6118, 0.8637, 0.5093, 0.8637, 0.5093, 0.7613, 0.6118, 0.7613, 0.6118, 0.8637, 0.5093, 0.8637, 0.5093, 0.7613, 0.6118, 0.7613, 0.6118, 0.8637, 0.5093, 0.8637, 0.5093, 0.7613, 0.6118, 0.7613, 0.6118, 0.8637, 0.5093, 0.8637, 0.5093, 0.7613, 0.6118, 0.7613, 0.6118, 0.8637, 0.5093, 0.8637, 0.5093, 0.7613, 0.6118, 0.7613, 0.6118, 0.8637, 0.5093, 0.8637, 0.5093, 0.7613, 0.6118, 0.7613, 0.6118, 0.8637, 0.5093, 0.8637, 0.5093, 0.7613, 0.6118, 0.7613, 0.6118, 0.8637, 0.5093, 0.8637, 0.5093, 0.7613, 0.6118, 0.7613, 0.6118, 0.8637, 0.5093, 0.8637, 0.5093, 0.7613, 0.6118, 0.7613, 0.6118, 0.8637, 0.5093, 0.8637, 0.5093, 0.7613, 0.6118, 0.7613, 0.6118, 0.8637, 0.5093, 0.8637, 0.5093, 0.7613, 0.6118, 0.7613, 0.6118, 0.8637, 0.5093, 0.8637, 0.5093, 0.7613, 0.6118, 0.7613, 0.6118, 0.8637, 0.5093, 0.8637, 0.5093, 0.7613, 0.6118, 0.7613, 0.6118, 0.8637, 0.5093, 0.8637, 0.5093, 0.7613, 0.6118, 0.7613, 0.6118, 0.8637, 0.5093, 0.8637, 0.5093, 0.7613, 0.6118, 0.7613, 0.6118, 0.8637, 0.5093, 0.8637, 0.5093, 0.7613, 0.6118, 0.7613, 0.6118, 0.8637, 0.5093, 0.8637, 0.5605, 0.8637, 0.5907, 0.854, 0.6093, 0.8283, 0.6093, 0.7967, 0.5907, 0.771, 0.5605, 0.7613, 0.5304, 0.771, 0.5118, 0.7967, 0.5118, 0.8283, 0.5304, 0.854, 0.4355, 0.8637, 0.4657, 0.854, 0.4843, 0.8283, 0.4843, 0.7967, 0.4657, 0.771, 0.4355, 0.7613, 0.4054, 0.771, 0.3868, 0.7967, 0.3868, 0.8283, 0.4054, 0.854, 0.5093, 0.7613, 0.6118, 0.7613, 0.6118, 0.8637, 0.5093, 0.8637, 0.5093, 0.7613, 0.6118, 0.7613, 0.6118, 0.8637, 0.5093, 0.8637, 0.5093, 0.7613, 0.6118, 0.7613, 0.6118, 0.8637, 0.5093, 0.8637, 0.5093, 0.7613, 0.6118, 0.7613, 0.6118, 0.8637, 0.5093, 0.8637, 0.5093, 0.7613, 0.6118, 0.7613, 0.6118, 0.8637, 0.5093, 0.8637, 0.5093, 0.7613, 0.6118, 0.7613, 0.6118, 0.8637, 0.5093, 0.8637, 0.5093, 0.7613, 0.6118, 0.7613, 0.6118, 0.8637, 0.5093, 0.8637, 0.5093, 0.7613, 0.6118, 0.7613, 0.6118, 0.8637, 0.5093, 0.8637, 0.5093, 0.7613, 0.6118, 0.7613, 0.6118, 0.8637, 0.5093, 0.8637, 0.5093, 0.7613, 0.5093, 0.8637, 0.6118, 0.8637, 0.6118, 0.7613, 0.5093, 0.7613, 0.5093, 0.8637, 0.6118, 0.8637, 0.6118, 0.7613, 0.5093, 0.7613, 0.5093, 0.8637, 0.6118, 0.8637, 0.6118, 0.7613, 0.5093, 0.7613, 0.5093, 0.8637, 0.6118, 0.8637, 0.6118, 0.7613, 0.5093, 0.7613, 0.5093, 0.8637, 0.6118, 0.8637, 0.6118, 0.7613, 0.5093, 0.7613, 0.5093, 0.8637, 0.6118, 0.8637, 0.6118, 0.7613, 0.5093, 0.7613, 0.5093, 0.8637, 0.6118, 0.8637, 0.6118, 0.7613, 0.5093, 0.7613, 0.5093, 0.8637, 0.6118, 0.8637, 0.6118, 0.7613, 0.5093, 0.7613, 0.5093, 0.8637, 0.6118, 0.8637, 0.6118, 0.7613, 0.5093, 0.7613, 0.5093, 0.8637, 0.6118, 0.8637, 0.6118, 0.7613, 0.5093, 0.7613, 0.5093, 0.8637, 0.6118, 0.8637, 0.6118, 0.7613, 0.5605, 0.8637, 0.5304, 0.854, 0.5118, 0.8283, 0.5118, 0.7967, 0.5304, 0.771, 0.5605, 0.7613, 0.5907, 0.771, 0.6093, 0.7967, 0.6093, 0.8283, 0.5907, 0.854, 0.4355, 0.8637, 0.4054, 0.854, 0.3868, 0.8283, 0.3868, 0.7967, 0.4054, 0.771, 0.4355, 0.7613, 0.4657, 0.771, 0.4843, 0.7967, 0.4843, 0.8283, 0.4657, 0.854, 0.5093, 0.7613, 0.5093, 0.8637, 0.6118, 0.8637, 0.6118, 0.7613, 0.5093, 0.7613, 0.5093, 0.8637, 0.6118, 0.8637, 0.6118, 0.7613, 0.5093, 0.7613, 0.5093, 0.8637, 0.6118, 0.8637, 0.6118, 0.7613, 0.5093, 0.7613, 0.5093, 0.8637, 0.6118, 0.8637, 0.6118, 0.7613, 0.5093, 0.7613, 0.5093, 0.8637, 0.6118, 0.8637, 0.6118, 0.7613, 0.5093, 0.7613, 0.5093, 0.8637, 0.6118, 0.8637, 0.6118, 0.7613, 0.5093, 0.7613, 0.5093, 0.8637, 0.6118, 0.8637, 0.6118, 0.7613, 0.5093, 0.7613, 0.5093, 0.8637, 0.6118, 0.8637, 0.6118, 0.7613, 0.5093, 0.7613, 0.5093, 0.8637, 0.6118, 0.8637, 0.6118, 0.7613, 0.5093, 0.7613, 0.5093, 0.8637, 0.6118, 0.8637, 0.6118, 0.7613, 0.5093, 0.7613, 0.5093, 0.8637, 0.6118, 0.8637, 0.6118, 0.7613, 0.5093, 0.7613, 0.5093, 0.8637, 0.6118, 0.8637, 0.6118, 0.7613, 0.5093, 0.7613, 0.5093, 0.8637, 0.6118, 0.8637, 0.6118, 0.7613, 0.5093, 0.7613, 0.5093, 0.8637, 0.6118, 0.8637, 0.6118, 0.7613, 0.5093, 0.7613, 0.5093, 0.8637, 0.6118, 0.8637, 0.6118, 0.7613, 0.5093, 0.7613, 0.5093, 0.8637, 0.6118, 0.8637, 0.6118, 0.7613, 0.5093, 0.7613, 0.5093, 0.8637, 0.6118, 0.8637, 0.6118, 0.7613, 0.5093, 0.7613, 0.5093, 0.8637, 0.6118, 0.8637, 0.6118, 0.7613, 0.5093, 0.7613, 0.5093, 0.8637, 0.6118, 0.8637, 0.6118, 0.7613, 0.5093, 0.7613, 0.5093, 0.8637, 0.6118, 0.8637, 0.6118, 0.7613, 0.5605, 0.8637, 0.5304, 0.854, 0.5118, 0.8283, 0.5118, 0.7967, 0.5304, 0.771, 0.5605, 0.7613, 0.5907, 0.771, 0.6093, 0.7967, 0.6093, 0.8283, 0.5907, 0.854, 0.4355, 0.8637, 0.4054, 0.854, 0.3868, 0.8283, 0.3868, 0.7967, 0.4054, 0.771, 0.4355, 0.7613, 0.4657, 0.771, 0.4843, 0.7967, 0.4843, 0.8283, 0.4657, 0.854, 0.5093, 0.7613, 0.5093, 0.8637, 0.6118, 0.8637, 0.6118, 0.7613, 0.5093, 0.7613, 0.5093, 0.8637, 0.6118, 0.8637, 0.6118, 0.7613, 0.5093, 0.7613, 0.5093, 0.8637, 0.6118, 0.8637, 0.6118, 0.7613, 0.5093, 0.7613, 0.5093, 0.8637, 0.6118, 0.8637, 0.6118, 0.7613, 0.5093, 0.7613, 0.5093, 0.8637, 0.6118, 0.8637, 0.6118, 0.7613, 0.5093, 0.7613, 0.5093, 0.8637, 0.6118, 0.8637, 0.6118, 0.7613, 0.5093, 0.7613, 0.5093, 0.8637, 0.6118, 0.8637, 0.6118, 0.7613, 0.5093, 0.7613, 0.5093, 0.8637, 0.6118, 0.8637, 0.6118, 0.7613, 0.5093, 0.7613, 0.5093, 0.8637, 0.6118, 0.8637, 0.6118, 0.7613, 0.3086, 0.7384, 0.3543, 0.712, 0.3543, 0.6591, 0.3086, 0.6327, 0.2628, 0.6591, 0.2628, 0.712, 0.2558, 0.6327, 0.3614, 0.6327, 0.3614, 0.7384, 0.2558, 0.7384, 0.2558, 0.6327, 0.3614, 0.6327, 0.3614, 0.7384, 0.2558, 0.7384, 0.2558, 0.6327, 0.3614, 0.6327, 0.3614, 0.7384, 0.2558, 0.7384, 0.2558, 0.6327, 0.3614, 0.6327, 0.3614, 0.7384, 0.2558, 0.7384, 0.2558, 0.6327, 0.3614, 0.6327, 0.3614, 0.7384, 0.2558, 0.7384, 0.2558, 0.6327, 0.3614, 0.6327, 0.3614, 0.7384, 0.2558, 0.7384, 0.2558, 0.6327, 0.3614, 0.6327, 0.3614, 0.7384, 0.2558, 0.7384, 0.2558, 0.6327, 0.3614, 0.6327, 0.3614, 0.7384, 0.2558, 0.7384, 0.3086, 0.7384, 0.3543, 0.712, 0.3543, 0.6591, 0.3086, 0.6327, 0.2628, 0.6591, 0.2628, 0.712, 0.2558, 0.6327, 0.3614, 0.6327, 0.3614, 0.7384, 0.2558, 0.7384, 0.2558, 0.6327, 0.3614, 0.6327, 0.3614, 0.7384, 0.2558, 0.7384, 0.2558, 0.6327, 0.3614, 0.6327, 0.3614, 0.7384, 0.2558, 0.7384, 0.2558, 0.6327, 0.3614, 0.6327, 0.3614, 0.7384, 0.2558, 0.7384, 0.6836, 0.4827, 0.7244, 0.4591, 0.7244, 0.412, 0.6836, 0.3884, 0.6428, 0.412, 0.6428, 0.4591, 0.6365, 0.3884, 0.7307, 0.3884, 0.7307, 0.4827, 0.6365, 0.4827, 0.6365, 0.3884, 0.7307, 0.3884, 0.7307, 0.4827, 0.6365, 0.4827, 0.6365, 0.3884, 0.7307, 0.3884, 0.7307, 0.4827, 0.6365, 0.4827, 0.6365, 0.3884, 0.7307, 0.3884, 0.7307, 0.4827, 0.6365, 0.4827, 0.6365, 0.3884, 0.7307, 0.3884, 0.7307, 0.4827, 0.6365, 0.4827, 0.6365, 0.3884, 0.7307, 0.3884, 0.7307, 0.4827, 0.6365, 0.4827, 0.6365, 0.3884, 0.7307, 0.3884, 0.7307, 0.4827, 0.6365, 0.4827, 0.6365, 0.3884, 0.7307, 0.3884, 0.7307, 0.4827, 0.6365, 0.4827, 0.6836, 0.4827, 0.7244, 0.4591, 0.7244, 0.412, 0.6836, 0.3884, 0.6428, 0.412, 0.6428, 0.4591, 0.6365, 0.3884, 0.7307, 0.3884, 0.7307, 0.4827, 0.6365, 0.4827, 0.6365, 0.3884, 0.7307, 0.3884, 0.7307, 0.4827, 0.6365, 0.4827, 0.6365, 0.3884, 0.7307, 0.3884, 0.7307, 0.4827, 0.6365, 0.4827, 0.6365, 0.3884, 0.7307, 0.3884, 0.7307, 0.4827, 0.6365, 0.4827, 0.3843, 0.6402, 0.3843, 0.7387, 0.4829, 0.7387, 0.4829, 0.6402, 0.4375, 0.7383, 0.472, 0.724, 0.4863, 0.6895, 0.472, 0.6549, 0.4375, 0.6406, 0.403, 0.6549, 0.3887, 0.6895, 0.403, 0.724, 0.3887, 0.6406, 0.4863, 0.6406, 0.4863, 0.7383, 0.3887, 0.7383, 0.3887, 0.6406, 0.4863, 0.6406, 0.4863, 0.7383, 0.3887, 0.7383, 0.3887, 0.6406, 0.4863, 0.6406, 0.4863, 0.7383, 0.3887, 0.7383, 0.3887, 0.6406, 0.4863, 0.6406, 0.4863, 0.7383, 0.3887, 0.7383, 0.4375, 0.7383, 0.472, 0.724, 0.4863, 0.6895, 0.472, 0.6549, 0.4375, 0.6406, 0.403, 0.6549, 0.3887, 0.6895, 0.403, 0.724, 0.3887, 0.6406, 0.4863, 0.6406, 0.4863, 0.7383, 0.3887, 0.7383, 0.3887, 0.6406, 0.4863, 0.6406, 0.4863, 0.7383, 0.3887, 0.7383, 0.3887, 0.6406, 0.4863, 0.6406, 0.4863, 0.7383, 0.3887, 0.7383, 0.3887, 0.6406, 0.4863, 0.6406, 0.4863, 0.7383, 0.3887, 0.7383, 0.3825, 0.6345, 0.4846, 0.6345, 0.4846, 0.7366, 0.3825, 0.7366, 0.3825, 0.6345, 0.4846, 0.6345, 0.4846, 0.7366, 0.3825, 0.7366, 0.7569, 0.3839, 0.8602, 0.3839, 0.8602, 0.4872, 0.7569, 0.4872, 0.4336, 0.7366, 0.4778, 0.7111, 0.4778, 0.66, 0.4336, 0.6345, 0.3894, 0.66, 0.3894, 0.7111, 0.3825, 0.6345, 0.4846, 0.6345, 0.4846, 0.7366, 0.3825, 0.7366, 0.3825, 0.6345, 0.4846, 0.6345, 0.4846, 0.7366, 0.3825, 0.7366, 0.3825, 0.6345, 0.4846, 0.6345, 0.4846, 0.7366, 0.3825, 0.7366, 0.3825, 0.6345, 0.4846, 0.6345, 0.4846, 0.7366, 0.3825, 0.7366, 0.4336, 0.7366, 0.4778, 0.7111, 0.4778, 0.66, 0.4336, 0.6345, 0.3894, 0.66, 0.3894, 0.7111, 0.7569, 0.3839, 0.8602, 0.3839, 0.8602, 0.4872, 0.7569, 0.4872, 0.7569, 0.3839, 0.8602, 0.3839, 0.8602, 0.4872, 0.7569, 0.4872, 0.7569, 0.3839, 0.8602, 0.3839, 0.8602, 0.4872, 0.7569, 0.4872, 0.7569, 0.3839, 0.8602, 0.3839, 0.8602, 0.4872, 0.7569, 0.4872, 0.7569, 0.3839, 0.8602, 0.3839, 0.8602, 0.4872, 0.7569, 0.4872, 0.7569, 0.3839, 0.8602, 0.3839, 0.8602, 0.4872, 0.7569, 0.4872, 0.7569, 0.3839, 0.8602, 0.3839, 0.8602, 0.4872, 0.7569, 0.4872, 0.7569, 0.3839, 0.8602, 0.3839, 0.8602, 0.4872, 0.7569, 0.4872, 0.7569, 0.3839, 0.8602, 0.3839, 0.8602, 0.4872, 0.7569, 0.4872, 0.8846, 0.3885, 0.9672, 0.3885, 0.9672, 0.4825, 0.8846, 0.4825, 0.8925, 0.7635, 0.975, 0.7635, 0.975, 0.8575, 0.8925, 0.8575, 0.8925, 0.7635, 0.975, 0.7635, 0.975, 0.8575, 0.8925, 0.8575, 0.8846, 0.3885, 0.9672, 0.3885, 0.9672, 0.4825, 0.8846, 0.4825, 0.8846, 0.3885, 0.9672, 0.3885, 0.9672, 0.4825, 0.8846, 0.4825, 0.8846, 0.3885, 0.9672, 0.3885, 0.9672, 0.4825, 0.8846, 0.4825, 0.8846, 0.3885, 0.9672, 0.3885, 0.9672, 0.4825, 0.8846, 0.4825, 0.8846, 0.3885, 0.9672, 0.3885, 0.9672, 0.4825, 0.8846, 0.4825, 0.8846, 0.3885, 0.9672, 0.3885, 0.9672, 0.4825, 0.8846, 0.4825, 0.8846, 0.3885, 0.9672, 0.3885, 0.9672, 0.4825, 0.8846, 0.4825, 0.8829, 0.3829, 0.9921, 0.3829, 0.9921, 0.4921, 0.8829, 0.4921, 0.8846, 0.3885, 0.9324, 0.3885, 0.9274, 0.4825, 0.8846, 0.4825, 0.8829, 0.3829, 0.9921, 0.3829, 0.9921, 0.4921, 0.8829, 0.4921, 0.8829, 0.3829, 0.9921, 0.3829, 0.9921, 0.4921, 0.8829, 0.4921, 0.6425, 0.8846, 0.6901, 0.8846, 0.725, 0.9786, 0.6425, 0.9786, 0.8846, 0.3885, 0.9672, 0.3885, 0.9672, 0.4825, 0.8846, 0.4825, 0.8846, 0.3885, 0.9324, 0.3885, 0.9672, 0.4825, 0.8846, 0.4825, 0.8846, 0.3885, 0.9672, 0.3885, 0.9672, 0.4825, 0.8846, 0.4825, 0.8846, 0.3885, 0.9672, 0.3885, 0.9274, 0.4825, 0.8846, 0.4825, 0.6425, 0.8846, 0.725, 0.8846, 0.725, 0.9786, 0.6425, 0.9786, 0.8833, 0.7642, 0.9839, 0.7642, 0.9839, 0.8647, 0.8833, 0.8647, 0.8833, 0.7642, 0.8833, 0.8647, 0.9839, 0.8647, 0.9839, 0.7642, 0.7589, 0.7589, 0.8622, 0.7589, 0.8622, 0.8622, 0.7589, 0.8622, 0.6319, 0.8839, 0.7352, 0.8839, 0.7352, 0.9872, 0.6319, 0.9872, 0.7589, 0.7589, 0.8622, 0.7589, 0.8622, 0.8622, 0.7589, 0.8622, 0.7589, 0.7589, 0.8622, 0.7589, 0.8622, 0.8622, 0.7589, 0.8622, 0.7589, 0.7589, 0.8622, 0.7589, 0.8622, 0.8622, 0.7589, 0.8622, 0.7589, 0.7589, 0.8622, 0.7589, 0.8622, 0.8622, 0.7589, 0.8622, 0.7595, 0.7595, 0.8655, 0.7595, 0.8655, 0.8655, 0.7595, 0.8655, 0.7589, 0.7589, 0.8622, 0.7589, 0.8622, 0.8622, 0.7589, 0.8622, 0.6319, 0.8839, 0.7352, 0.8839, 0.7352, 0.9872, 0.6319, 0.9872, 0.7589, 0.7589, 0.8622, 0.7589, 0.8622, 0.8622, 0.7589, 0.8622, 0.7589, 0.7589, 0.8622, 0.7589, 0.8622, 0.8622, 0.7589, 0.8622, 0.7589, 0.7589, 0.8622, 0.7589, 0.8622, 0.8622, 0.7589, 0.8622, 0.7589, 0.7589, 0.8622, 0.7589, 0.8622, 0.8622, 0.7589, 0.8622, 0.7595, 0.7595, 0.8655, 0.7595, 0.8655, 0.8655, 0.7595, 0.8655, 0.7595, 0.7595, 0.7595, 0.8655, 0.8655, 0.8655, 0.8655, 0.7595, 0.7595, 0.7595, 0.7595, 0.8655, 0.8655, 0.8655, 0.8655, 0.7595, 0.7595, 0.8655, 0.7595, 0.8655, 0.7595, 0.7595, 0.7595, 0.7595, 0.8655, 0.8655, 0.8655, 0.8655, 0.7595, 0.8655, 0.7595, 0.8655, 0.7595, 0.7595, 0.7595, 0.7595, 0.8655, 0.7595, 0.8655, 0.7595, 0.8655, 0.8655, 0.8655, 0.8655, 0.7595, 0.8655, 0.7595, 0.8655, 0.7595, 0.7595, 0.7595, 0.7595, 0.8655, 0.7595, 0.8655, 0.7595, 0.8655, 0.7595, 0.8655, 0.7595, 0.8655, 0.8655, 0.8655, 0.8655, 0.7595, 0.8655, 0.7595, 0.8655, 0.7595, 0.7595, 0.7595, 0.7595, 0.8655, 0.7595, 0.8655, 0.7595, 0.8655, 0.8655, 0.8655, 0.8655])
me_cube.materials.append(mat_x)
me_cube.use_remesh_preserve_volume = False
me_cube.use_remesh_preserve_attributes = False
me_cube.use_mirror_vertex_groups = False
me_cube.update()

# ---- objects
ob_x = bpy.data.objects.new('уаз_буханка', me_cube)
ob_empty = bpy.data.objects.new('Empty', None)
ob_empty_001 = bpy.data.objects.new('Empty.001', None)
ob_empty_002 = bpy.data.objects.new('Empty.002', None)
ob_empty_003 = bpy.data.objects.new('Empty.003', None)

# ---- transforms, parenting, visibility, modifiers, constraints
ob_x.location = (0.0, 0.0, 0.0)
ob_x.lock_rotations_4d = False
ob_x.empty_display_type = 'ARROWS'
ob_x.lineart.crease_threshold = 0.0
ob_empty.location = (-2.26e-16, -3.352, -1.018)
ob_empty.rotation_euler = (1.571, -0.0, -1.571)
ob_empty.scale = (1.865, 1.865, 1.865)
ob_empty.empty_display_type = 'IMAGE'
ob_empty.empty_display_size = 5.0
ob_empty.empty_image_depth = 'BACK'
ob_empty.show_empty_image_perspective = False
ob_empty.use_empty_image_alpha = True
ob_empty.color = (1.0, 1.0, 1.0, 0.1871)
ob_empty.lineart.crease_threshold = 0.0
ob_empty_001.location = (0.9225, -3.352, 0.0)
ob_empty_001.rotation_euler = (0.0, 7.55e-08, -1.571)
ob_empty_001.scale = (1.865, 1.865, 1.865)
ob_empty_001.empty_display_type = 'IMAGE'
ob_empty_001.empty_display_size = 5.0
ob_empty_001.empty_image_depth = 'BACK'
ob_empty_001.show_empty_image_perspective = False
ob_empty_001.use_empty_image_alpha = True
ob_empty_001.color = (1.0, 1.0, 1.0, 0.1871)
ob_empty_001.lineart.crease_threshold = 0.0
ob_empty_002.location = (3.197, 2.384e-07, -1.018)
ob_empty_002.rotation_euler = (1.571, -0.0, -3.142)
ob_empty_002.scale = (1.865, 1.865, 1.865)
ob_empty_002.empty_display_type = 'IMAGE'
ob_empty_002.empty_display_size = 5.0
ob_empty_002.empty_image_depth = 'BACK'
ob_empty_002.show_empty_image_perspective = False
ob_empty_002.use_empty_image_alpha = True
ob_empty_002.color = (1.0, 1.0, 1.0, 0.1871)
ob_empty_002.lineart.crease_threshold = 0.0
ob_empty_003.location = (3.197, 2.384e-07, 1.92)
ob_empty_003.rotation_euler = (1.571, -0.0, -3.142)
ob_empty_003.scale = (1.865, 1.865, 1.865)
ob_empty_003.empty_display_type = 'IMAGE'
ob_empty_003.empty_display_size = 5.0
ob_empty_003.empty_image_depth = 'BACK'
ob_empty_003.show_empty_image_perspective = False
ob_empty_003.use_empty_image_alpha = True
ob_empty_003.color = (1.0, 1.0, 1.0, 0.1871)
ob_empty_003.lineart.crease_threshold = 0.0

# ---- collection membership
col_x.objects.link(ob_x)
col_x_1.objects.link(ob_empty)
col_x_1.objects.link(ob_empty_001)
col_x_1.objects.link(ob_empty_002)
col_x_1.objects.link(ob_empty_003)

# ---- scene / render settings (as saved in the file)
scene.frame_start = 1; scene.frame_end = 250; scene.frame_set(1)
scene.render.engine = 'BLENDER_EEVEE_NEXT'
scene.cycles.use_denoising = False
scene.cycles.samples = 128
scene.cycles.sampling_pattern = 'TABULATED_SOBOL'
scene.cycles.use_adaptive_sampling = False
scene.cycles.use_light_tree = False
scene.view_settings.view_transform = 'Filmic'
bpy.context.view_layer.update()

# ---- added for rendering (the .blend has no active camera and no usable light): camera, sun
cam_auto = bpy.data.cameras.new('AutoCamera')
cam_auto.lens = 50.0
cam_auto.sensor_width = 36.0
cam_auto.clip_end = 1000.0
ob_auto_camera = bpy.data.objects.new('AutoCamera', cam_auto)
scene.collection.objects.link(ob_auto_camera)
ob_auto_camera.location = (4.95302, -8.14748, 4.9792)
ob_auto_camera.rotation_euler = (1.09748, -7.21219e-08, 0.694738)
scene.camera = ob_auto_camera
light_auto_sun = bpy.data.lights.new('AutoSun', 'SUN')
light_auto_sun.energy = 3.0
light_auto_sun.angle = 0.0523599
ob_auto_sun = bpy.data.objects.new('AutoSun', light_auto_sun)
scene.collection.objects.link(ob_auto_sun)
ob_auto_sun.rotation_euler = (0.872665, 0.174533, 0.523599)
bpy.context.view_layer.update()

